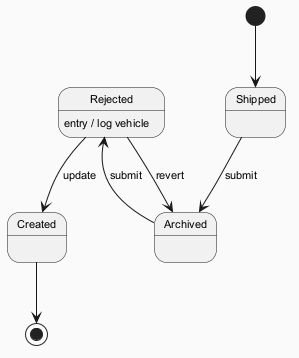

The diagram above was rendered by PlantUML. Its source (embedded in the PNG):
@startuml
skinparam backgroundColor #FAFAFA
skinparam classBackgroundColor #FFF3E0
skinparam classBorderColor #E65100
skinparam defaultFontSize 11
[*] --> Shipped
Shipped --> Archived : submit
Archived --> Rejected : submit
Rejected --> Created : update
Rejected : entry / log vehicle
Rejected --> Archived : revert
Created --> [*]
@enduml